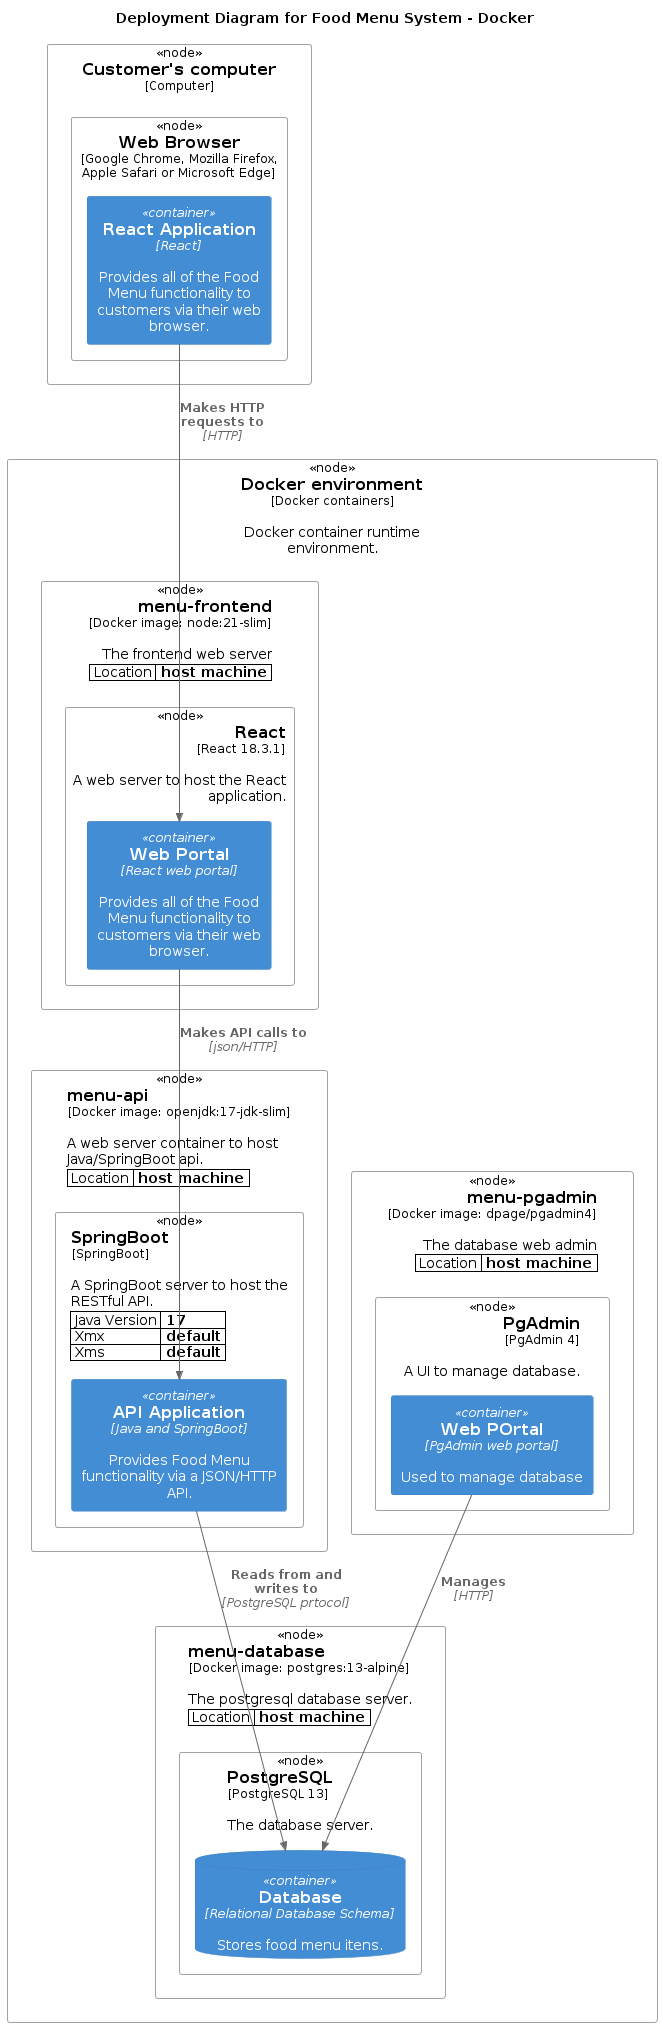

The diagram above was rendered by PlantUML. Its source (embedded in the PNG):
@startuml
  !include https://raw.githubusercontent.com/plantuml-stdlib/C4-PlantUML/master/C4_Deployment.puml
WithoutPropertyHeader()

title Deployment Diagram for Food Menu System - Docker

Deployment_Node(plc, "Docker environment", "Docker containers", "Docker container runtime environment."){
    AddProperty("Location", "host machine")
    Deployment_Node_L(menu-api, "menu-api", "Docker image: openjdk:17-jdk-slim", "A web server container to host Java/SpringBoot api."){
        AddProperty("Java Version", "17")
        AddProperty("Xmx", "default")
        AddProperty("Xms", "default")
        Deployment_Node_L(backend, "SpringBoot", "SpringBoot", "A SpringBoot server to host the RESTful API."){
            Container(api, "API Application", "Java and SpringBoot", "Provides Food Menu functionality via a JSON/HTTP API.")
        }
    }
    AddProperty("Location", "host machine")
    Deployment_Node_L(menu-database, "menu-database", "Docker image: postgres:13-alpine", "The postgresql database server."){
        Deployment_Node_L(postgres, "PostgreSQL", "PostgreSQL 13", "The database server."){
            ContainerDb(db, "Database", "Relational Database Schema", "Stores food menu itens.")
        }
    }
    AddProperty("Location", "host machine")
    Deployment_Node_R(menu-pgadmin, "menu-pgadmin", "Docker image: dpage/pgadmin4", "The database web admin") {
        Deployment_Node_R(pgadmin, "PgAdmin", "PgAdmin 4", "A UI to manage database.") {
            Container(dbadmin, "Web POrtal", "PgAdmin web portal", "Used to manage database")
        }
    }
    AddProperty("Location", "host machine")
    Deployment_Node_R(menu-frontend, "menu-frontend", "Docker image: node:21-slim", "The frontend web server") {
        Deployment_Node_R(react-app, "React", "React 18.3.1", "A web server to host the React application.") {
            Container(front, "Web Portal", "React web portal", "Provides all of the Food Menu functionality to customers via their web browser.")
        }
    }
}

Deployment_Node(comp, "Customer's computer", "Computer"){
    Deployment_Node(browser, "Web Browser", "Google Chrome, Mozilla Firefox, Apple Safari or Microsoft Edge"){
        Container(frontend, "React Application", "React", "Provides all of the Food Menu functionality to customers via their web browser.")
    }
}

Rel(frontend, front, "Makes HTTP requests to", "HTTP")
Rel(front, api, "Makes API calls to", "json/HTTP")
Rel(api, db, "Reads from and writes to", "PostgreSQL prtocol")
Rel(dbadmin, db, "Manages", "HTTP")
@enduml